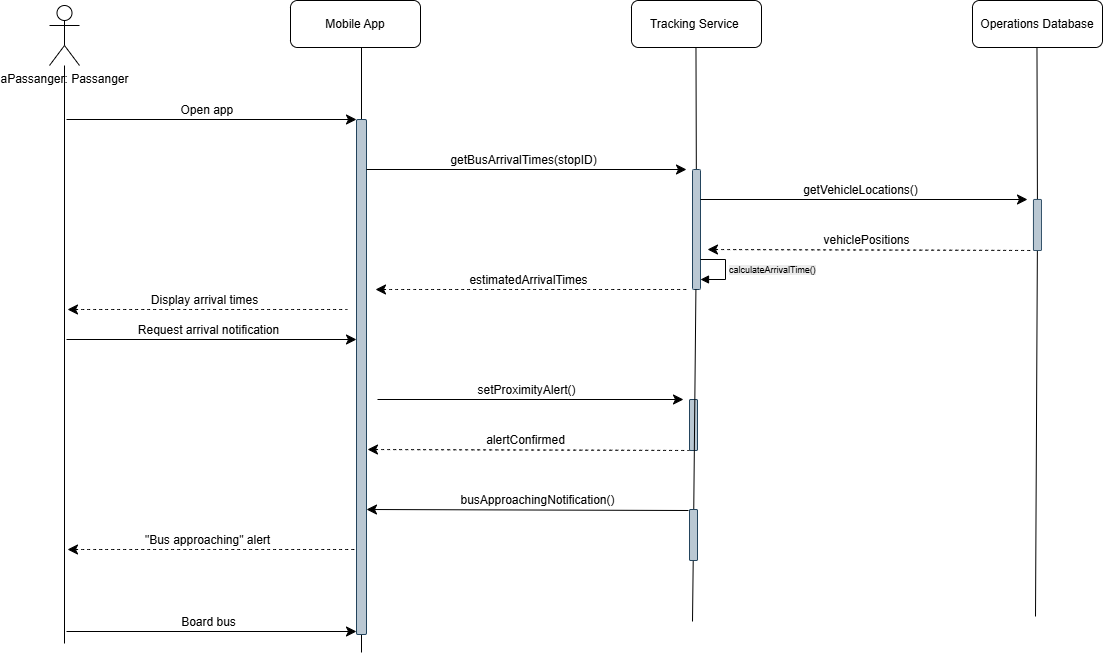

The diagram above was exported from draw.io. Its source (the exported page's mxGraphModel, read from the mxfile embedded in the PNG):
<mxGraphModel dx="2153" dy="1845" grid="1" gridSize="10" guides="1" tooltips="1" connect="1" arrows="1" fold="1" page="1" pageScale="1" pageWidth="850" pageHeight="1100" background="#ffffff" math="0" shadow="0">
  <root>
    <mxCell id="0" />
    <mxCell id="1" parent="0" />
    <mxCell id="dYP42ynS5wsZNT9kWbGE-1" style="edgeStyle=none;curved=1;rounded=0;orthogonalLoop=1;jettySize=auto;html=1;fontSize=12;startSize=8;endSize=8;endArrow=none;startFill=0;" edge="1" parent="1" source="dYP42ynS5wsZNT9kWbGE-2">
      <mxGeometry relative="1" as="geometry">
        <mxPoint x="-123" y="524" as="targetPoint" />
      </mxGeometry>
    </mxCell>
    <mxCell id="dYP42ynS5wsZNT9kWbGE-2" value="aPassanger: Passanger" style="shape=umlActor;verticalLabelPosition=bottom;verticalAlign=top;html=1;outlineConnect=0;" vertex="1" parent="1">
      <mxGeometry x="-138" y="-114" width="30" height="60" as="geometry" />
    </mxCell>
    <mxCell id="dYP42ynS5wsZNT9kWbGE-3" value="Mobile App" style="rounded=1;whiteSpace=wrap;html=1;" vertex="1" parent="1">
      <mxGeometry x="103" y="-119" width="130" height="47" as="geometry" />
    </mxCell>
    <mxCell id="dYP42ynS5wsZNT9kWbGE-4" value="Tracking Service&amp;nbsp;" style="rounded=1;whiteSpace=wrap;html=1;" vertex="1" parent="1">
      <mxGeometry x="444" y="-119" width="130" height="47" as="geometry" />
    </mxCell>
    <mxCell id="dYP42ynS5wsZNT9kWbGE-5" value="Operations Database" style="rounded=1;whiteSpace=wrap;html=1;" vertex="1" parent="1">
      <mxGeometry x="785" y="-119" width="130" height="47" as="geometry" />
    </mxCell>
    <mxCell id="dYP42ynS5wsZNT9kWbGE-6" style="edgeStyle=none;curved=1;rounded=0;orthogonalLoop=1;jettySize=auto;html=1;fontSize=12;startSize=8;endSize=8;endArrow=none;startFill=0;" edge="1" parent="1" source="dYP42ynS5wsZNT9kWbGE-10">
      <mxGeometry relative="1" as="geometry">
        <mxPoint x="174" y="533" as="targetPoint" />
        <mxPoint x="174" y="-72" as="sourcePoint" />
      </mxGeometry>
    </mxCell>
    <mxCell id="dYP42ynS5wsZNT9kWbGE-7" style="edgeStyle=none;curved=1;rounded=0;orthogonalLoop=1;jettySize=auto;html=1;fontSize=12;startSize=8;endSize=8;endArrow=none;startFill=0;" edge="1" parent="1" source="dYP42ynS5wsZNT9kWbGE-51">
      <mxGeometry relative="1" as="geometry">
        <mxPoint x="505" y="502" as="targetPoint" />
        <mxPoint x="508.47" y="-72" as="sourcePoint" />
      </mxGeometry>
    </mxCell>
    <mxCell id="dYP42ynS5wsZNT9kWbGE-8" style="edgeStyle=none;curved=1;rounded=0;orthogonalLoop=1;jettySize=auto;html=1;fontSize=12;startSize=8;endSize=8;endArrow=none;startFill=0;" edge="1" parent="1" source="dYP42ynS5wsZNT9kWbGE-28">
      <mxGeometry relative="1" as="geometry">
        <mxPoint x="848" y="497" as="targetPoint" />
        <mxPoint x="849.47" y="-72" as="sourcePoint" />
      </mxGeometry>
    </mxCell>
    <mxCell id="dYP42ynS5wsZNT9kWbGE-9" value="" style="edgeStyle=none;curved=1;rounded=0;orthogonalLoop=1;jettySize=auto;html=1;fontSize=12;startSize=8;endSize=8;endArrow=none;startFill=0;" edge="1" parent="1" target="dYP42ynS5wsZNT9kWbGE-10">
      <mxGeometry relative="1" as="geometry">
        <mxPoint x="174" y="370" as="targetPoint" />
        <mxPoint x="174" y="-72" as="sourcePoint" />
      </mxGeometry>
    </mxCell>
    <mxCell id="dYP42ynS5wsZNT9kWbGE-10" value="" style="rounded=1;whiteSpace=wrap;html=1;fillColor=#bac8d3;strokeColor=#23445d;" vertex="1" parent="1">
      <mxGeometry x="169" width="10" height="515" as="geometry" />
    </mxCell>
    <mxCell id="dYP42ynS5wsZNT9kWbGE-11" value="" style="endArrow=classic;html=1;rounded=0;fontSize=12;startSize=8;endSize=8;curved=1;" edge="1" parent="1">
      <mxGeometry width="50" height="50" relative="1" as="geometry">
        <mxPoint x="-121" as="sourcePoint" />
        <mxPoint x="169" as="targetPoint" />
      </mxGeometry>
    </mxCell>
    <mxCell id="dYP42ynS5wsZNT9kWbGE-12" value="Open app&amp;nbsp;" style="edgeLabel;html=1;align=center;verticalAlign=middle;resizable=0;points=[];fontSize=12;" vertex="1" connectable="0" parent="dYP42ynS5wsZNT9kWbGE-11">
      <mxGeometry relative="1" as="geometry">
        <mxPoint x="-4" y="-10" as="offset" />
      </mxGeometry>
    </mxCell>
    <mxCell id="dYP42ynS5wsZNT9kWbGE-19" value="" style="endArrow=classic;html=1;rounded=0;fontSize=12;startSize=8;endSize=8;curved=1;" edge="1" parent="1">
      <mxGeometry width="50" height="50" relative="1" as="geometry">
        <mxPoint x="179" y="50" as="sourcePoint" />
        <mxPoint x="499" y="50" as="targetPoint" />
      </mxGeometry>
    </mxCell>
    <mxCell id="dYP42ynS5wsZNT9kWbGE-20" value="getBusArrivalTimes(stopID)" style="edgeLabel;html=1;align=center;verticalAlign=middle;resizable=0;points=[];fontSize=12;" vertex="1" connectable="0" parent="dYP42ynS5wsZNT9kWbGE-19">
      <mxGeometry relative="1" as="geometry">
        <mxPoint x="-4" y="-10" as="offset" />
      </mxGeometry>
    </mxCell>
    <mxCell id="dYP42ynS5wsZNT9kWbGE-21" value="" style="edgeStyle=none;curved=1;rounded=0;orthogonalLoop=1;jettySize=auto;html=1;fontSize=12;startSize=8;endSize=8;endArrow=none;startFill=0;" edge="1" parent="1" target="dYP42ynS5wsZNT9kWbGE-22">
      <mxGeometry relative="1" as="geometry">
        <mxPoint x="508.47" y="370" as="targetPoint" />
        <mxPoint x="508.47" y="-72" as="sourcePoint" />
      </mxGeometry>
    </mxCell>
    <mxCell id="dYP42ynS5wsZNT9kWbGE-22" value="" style="rounded=1;whiteSpace=wrap;html=1;fillColor=#bac8d3;strokeColor=#23445d;" vertex="1" parent="1">
      <mxGeometry x="505" y="50" width="8" height="120" as="geometry" />
    </mxCell>
    <mxCell id="dYP42ynS5wsZNT9kWbGE-23" value="" style="endArrow=none;html=1;rounded=0;fontSize=12;startSize=8;endSize=8;curved=1;startArrow=classic;startFill=1;dashed=1;" edge="1" parent="1">
      <mxGeometry width="50" height="50" relative="1" as="geometry">
        <mxPoint x="188" y="170" as="sourcePoint" />
        <mxPoint x="500" y="170" as="targetPoint" />
      </mxGeometry>
    </mxCell>
    <mxCell id="dYP42ynS5wsZNT9kWbGE-24" value="estimatedArrivalTimes" style="edgeLabel;html=1;align=center;verticalAlign=middle;resizable=0;points=[];fontSize=12;" vertex="1" connectable="0" parent="dYP42ynS5wsZNT9kWbGE-23">
      <mxGeometry relative="1" as="geometry">
        <mxPoint x="-4" y="-10" as="offset" />
      </mxGeometry>
    </mxCell>
    <mxCell id="dYP42ynS5wsZNT9kWbGE-25" value="" style="endArrow=classic;html=1;rounded=0;fontSize=12;startSize=8;endSize=8;curved=1;" edge="1" parent="1">
      <mxGeometry width="50" height="50" relative="1" as="geometry">
        <mxPoint x="513" y="80" as="sourcePoint" />
        <mxPoint x="840" y="80" as="targetPoint" />
      </mxGeometry>
    </mxCell>
    <mxCell id="dYP42ynS5wsZNT9kWbGE-26" value="getVehicleLocations()" style="edgeLabel;html=1;align=center;verticalAlign=middle;resizable=0;points=[];fontSize=12;" vertex="1" connectable="0" parent="dYP42ynS5wsZNT9kWbGE-25">
      <mxGeometry relative="1" as="geometry">
        <mxPoint x="-4" y="-10" as="offset" />
      </mxGeometry>
    </mxCell>
    <mxCell id="dYP42ynS5wsZNT9kWbGE-27" value="" style="edgeStyle=none;curved=1;rounded=0;orthogonalLoop=1;jettySize=auto;html=1;fontSize=12;startSize=8;endSize=8;endArrow=none;startFill=0;" edge="1" parent="1" target="dYP42ynS5wsZNT9kWbGE-28">
      <mxGeometry relative="1" as="geometry">
        <mxPoint x="849.47" y="370" as="targetPoint" />
        <mxPoint x="849.47" y="-72" as="sourcePoint" />
      </mxGeometry>
    </mxCell>
    <mxCell id="dYP42ynS5wsZNT9kWbGE-28" value="" style="rounded=1;whiteSpace=wrap;html=1;fillColor=#bac8d3;strokeColor=#23445d;" vertex="1" parent="1">
      <mxGeometry x="846" y="80" width="8" height="51" as="geometry" />
    </mxCell>
    <mxCell id="dYP42ynS5wsZNT9kWbGE-29" value="" style="endArrow=none;html=1;rounded=0;fontSize=12;startSize=8;endSize=8;curved=1;startArrow=classic;startFill=1;dashed=1;" edge="1" parent="1">
      <mxGeometry width="50" height="50" relative="1" as="geometry">
        <mxPoint x="520" y="130" as="sourcePoint" />
        <mxPoint x="846" y="131" as="targetPoint" />
      </mxGeometry>
    </mxCell>
    <mxCell id="dYP42ynS5wsZNT9kWbGE-30" value="vehiclePositions" style="edgeLabel;html=1;align=center;verticalAlign=middle;resizable=0;points=[];fontSize=12;" vertex="1" connectable="0" parent="dYP42ynS5wsZNT9kWbGE-29">
      <mxGeometry relative="1" as="geometry">
        <mxPoint x="-4" y="-10" as="offset" />
      </mxGeometry>
    </mxCell>
    <mxCell id="dYP42ynS5wsZNT9kWbGE-36" value="" style="endArrow=none;html=1;rounded=0;fontSize=12;startSize=8;endSize=8;curved=1;startFill=1;startArrow=classic;dashed=1;" edge="1" parent="1">
      <mxGeometry width="50" height="50" relative="1" as="geometry">
        <mxPoint x="-120" y="430" as="sourcePoint" />
        <mxPoint x="167" y="430" as="targetPoint" />
      </mxGeometry>
    </mxCell>
    <mxCell id="dYP42ynS5wsZNT9kWbGE-37" value="&quot;Bus approaching&quot; alert" style="edgeLabel;html=1;align=center;verticalAlign=middle;resizable=0;points=[];fontSize=12;" vertex="1" connectable="0" parent="dYP42ynS5wsZNT9kWbGE-36">
      <mxGeometry relative="1" as="geometry">
        <mxPoint x="-4" y="-10" as="offset" />
      </mxGeometry>
    </mxCell>
    <mxCell id="dYP42ynS5wsZNT9kWbGE-38" value="" style="endArrow=classic;html=1;rounded=0;fontSize=12;startSize=8;endSize=8;curved=1;startFill=0;startArrow=none;endFill=1;" edge="1" parent="1">
      <mxGeometry width="50" height="50" relative="1" as="geometry">
        <mxPoint x="-121" y="512" as="sourcePoint" />
        <mxPoint x="169" y="512" as="targetPoint" />
      </mxGeometry>
    </mxCell>
    <mxCell id="dYP42ynS5wsZNT9kWbGE-39" value="Board bus" style="edgeLabel;html=1;align=center;verticalAlign=middle;resizable=0;points=[];fontSize=12;" vertex="1" connectable="0" parent="dYP42ynS5wsZNT9kWbGE-38">
      <mxGeometry relative="1" as="geometry">
        <mxPoint x="-4" y="-10" as="offset" />
      </mxGeometry>
    </mxCell>
    <mxCell id="dYP42ynS5wsZNT9kWbGE-42" value="" style="endArrow=none;html=1;rounded=0;fontSize=12;startSize=8;endSize=8;curved=1;startArrow=classic;startFill=1;dashed=1;" edge="1" parent="1">
      <mxGeometry width="50" height="50" relative="1" as="geometry">
        <mxPoint x="-120" y="190" as="sourcePoint" />
        <mxPoint x="160" y="190" as="targetPoint" />
      </mxGeometry>
    </mxCell>
    <mxCell id="dYP42ynS5wsZNT9kWbGE-43" value="Display arrival times" style="edgeLabel;html=1;align=center;verticalAlign=middle;resizable=0;points=[];fontSize=12;" vertex="1" connectable="0" parent="dYP42ynS5wsZNT9kWbGE-42">
      <mxGeometry relative="1" as="geometry">
        <mxPoint x="-4" y="-10" as="offset" />
      </mxGeometry>
    </mxCell>
    <mxCell id="dYP42ynS5wsZNT9kWbGE-44" value="" style="endArrow=classic;html=1;rounded=0;fontSize=12;startSize=8;endSize=8;curved=1;" edge="1" parent="1">
      <mxGeometry width="50" height="50" relative="1" as="geometry">
        <mxPoint x="-121" y="220" as="sourcePoint" />
        <mxPoint x="169" y="220" as="targetPoint" />
      </mxGeometry>
    </mxCell>
    <mxCell id="dYP42ynS5wsZNT9kWbGE-45" value="Request arrival notification" style="edgeLabel;html=1;align=center;verticalAlign=middle;resizable=0;points=[];fontSize=12;" vertex="1" connectable="0" parent="dYP42ynS5wsZNT9kWbGE-44">
      <mxGeometry relative="1" as="geometry">
        <mxPoint x="-4" y="-10" as="offset" />
      </mxGeometry>
    </mxCell>
    <mxCell id="dYP42ynS5wsZNT9kWbGE-46" value="" style="endArrow=classic;html=1;rounded=0;fontSize=12;startSize=8;endSize=8;curved=1;" edge="1" parent="1">
      <mxGeometry width="50" height="50" relative="1" as="geometry">
        <mxPoint x="190" y="280" as="sourcePoint" />
        <mxPoint x="496" y="280" as="targetPoint" />
      </mxGeometry>
    </mxCell>
    <mxCell id="dYP42ynS5wsZNT9kWbGE-47" value="setProximityAlert()" style="edgeLabel;html=1;align=center;verticalAlign=middle;resizable=0;points=[];fontSize=12;" vertex="1" connectable="0" parent="dYP42ynS5wsZNT9kWbGE-46">
      <mxGeometry relative="1" as="geometry">
        <mxPoint x="-4" y="-10" as="offset" />
      </mxGeometry>
    </mxCell>
    <mxCell id="dYP42ynS5wsZNT9kWbGE-48" value="" style="rounded=1;whiteSpace=wrap;html=1;fillColor=#bac8d3;strokeColor=#23445d;" vertex="1" parent="1">
      <mxGeometry x="502" y="280" width="8" height="51" as="geometry" />
    </mxCell>
    <mxCell id="dYP42ynS5wsZNT9kWbGE-49" value="" style="endArrow=none;html=1;rounded=0;fontSize=12;startSize=8;endSize=8;curved=1;startArrow=classic;startFill=1;dashed=1;" edge="1" parent="1">
      <mxGeometry width="50" height="50" relative="1" as="geometry">
        <mxPoint x="180" y="330" as="sourcePoint" />
        <mxPoint x="502" y="331" as="targetPoint" />
      </mxGeometry>
    </mxCell>
    <mxCell id="dYP42ynS5wsZNT9kWbGE-50" value="alertConfirmed" style="edgeLabel;html=1;align=center;verticalAlign=middle;resizable=0;points=[];fontSize=12;" vertex="1" connectable="0" parent="dYP42ynS5wsZNT9kWbGE-49">
      <mxGeometry relative="1" as="geometry">
        <mxPoint x="-4" y="-10" as="offset" />
      </mxGeometry>
    </mxCell>
    <mxCell id="dYP42ynS5wsZNT9kWbGE-52" value="" style="edgeStyle=none;curved=1;rounded=0;orthogonalLoop=1;jettySize=auto;html=1;fontSize=12;startSize=8;endSize=8;endArrow=none;startFill=0;" edge="1" parent="1" source="dYP42ynS5wsZNT9kWbGE-22" target="dYP42ynS5wsZNT9kWbGE-51">
      <mxGeometry relative="1" as="geometry">
        <mxPoint x="505" y="502" as="targetPoint" />
        <mxPoint x="508" y="190" as="sourcePoint" />
      </mxGeometry>
    </mxCell>
    <mxCell id="dYP42ynS5wsZNT9kWbGE-51" value="" style="rounded=1;whiteSpace=wrap;html=1;fillColor=#bac8d3;strokeColor=#23445d;" vertex="1" parent="1">
      <mxGeometry x="502" y="390" width="8" height="51" as="geometry" />
    </mxCell>
    <mxCell id="dYP42ynS5wsZNT9kWbGE-53" value="" style="endArrow=none;html=1;rounded=0;fontSize=12;startSize=8;endSize=8;curved=1;startArrow=classic;startFill=1;" edge="1" parent="1">
      <mxGeometry width="50" height="50" relative="1" as="geometry">
        <mxPoint x="179" y="390" as="sourcePoint" />
        <mxPoint x="501" y="391" as="targetPoint" />
      </mxGeometry>
    </mxCell>
    <mxCell id="dYP42ynS5wsZNT9kWbGE-54" value="busApproachingNotification()" style="edgeLabel;html=1;align=center;verticalAlign=middle;resizable=0;points=[];fontSize=12;" vertex="1" connectable="0" parent="dYP42ynS5wsZNT9kWbGE-53">
      <mxGeometry relative="1" as="geometry">
        <mxPoint x="9" y="-10" as="offset" />
      </mxGeometry>
    </mxCell>
    <mxCell id="dYP42ynS5wsZNT9kWbGE-57" value="&lt;span style=&quot;font-size: 9px; text-align: center; background-color: rgb(236, 236, 236);&quot;&gt;calculateArrivalTime()&lt;/span&gt;" style="html=1;align=left;spacingLeft=2;endArrow=block;rounded=0;edgeStyle=orthogonalEdgeStyle;curved=0;rounded=0;" edge="1" parent="1">
      <mxGeometry relative="1" as="geometry">
        <mxPoint x="513" y="140" as="sourcePoint" />
        <Array as="points">
          <mxPoint x="538" y="140" />
          <mxPoint x="538" y="160" />
        </Array>
        <mxPoint x="513" y="160" as="targetPoint" />
      </mxGeometry>
    </mxCell>
  </root>
</mxGraphModel>